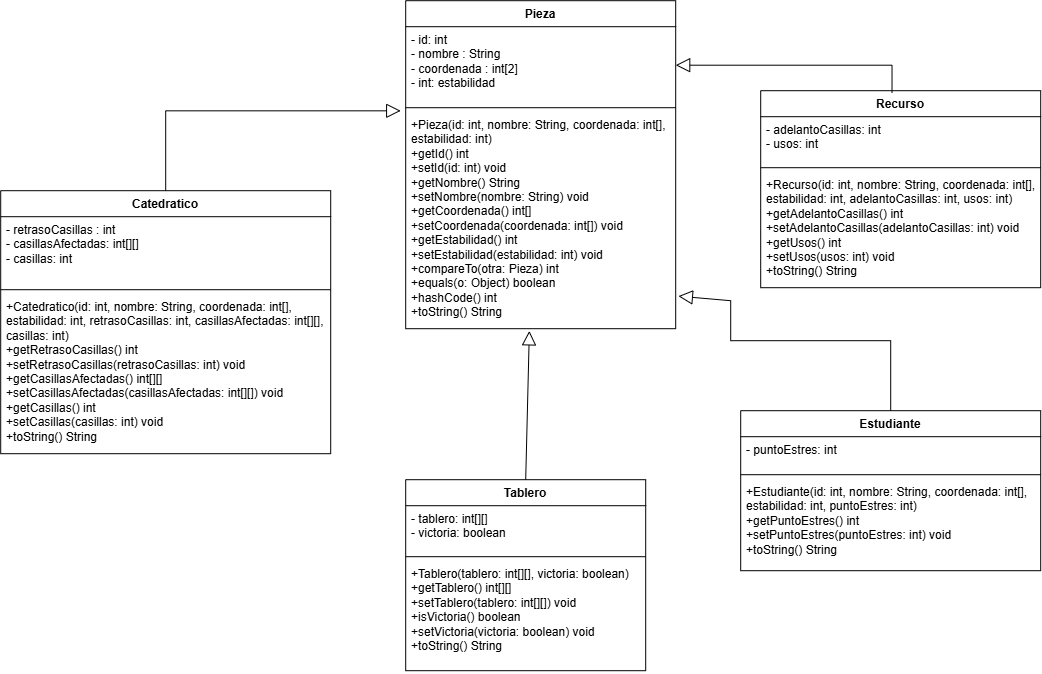

The diagram above was exported from draw.io. Its source (the exported page's mxGraphModel, read from the mxfile embedded in the PNG):
<mxGraphModel dx="2367" dy="859" grid="1" gridSize="10" guides="1" tooltips="1" connect="1" arrows="1" fold="1" page="1" pageScale="1" pageWidth="827" pageHeight="1169" math="0" shadow="0">
  <root>
    <mxCell id="0" />
    <mxCell id="1" parent="0" />
    <mxCell id="QVkK52ZgTRTscvdWRlc--1" parent="1" style="swimlane;fontStyle=1;align=center;verticalAlign=top;childLayout=stackLayout;horizontal=1;startSize=26;horizontalStack=0;resizeParent=1;resizeParentMax=0;resizeLast=0;collapsible=1;marginBottom=0;whiteSpace=wrap;html=1;" value="Estudiante" vertex="1">
      <mxGeometry height="160" width="300" x="350" y="420" as="geometry" />
    </mxCell>
    <mxCell id="QVkK52ZgTRTscvdWRlc--2" parent="QVkK52ZgTRTscvdWRlc--1" style="text;strokeColor=none;fillColor=none;align=left;verticalAlign=top;spacingLeft=4;spacingRight=4;overflow=hidden;rotatable=0;points=[[0,0.5],[1,0.5]];portConstraint=eastwest;whiteSpace=wrap;html=1;" value="- puntoEstres: int" vertex="1">
      <mxGeometry height="34" width="300" y="26" as="geometry" />
    </mxCell>
    <mxCell id="QVkK52ZgTRTscvdWRlc--3" parent="QVkK52ZgTRTscvdWRlc--1" style="line;strokeWidth=1;fillColor=none;align=left;verticalAlign=middle;spacingTop=-1;spacingLeft=3;spacingRight=3;rotatable=0;labelPosition=right;points=[];portConstraint=eastwest;strokeColor=inherit;" value="" vertex="1">
      <mxGeometry height="8" width="300" y="60" as="geometry" />
    </mxCell>
    <mxCell id="QVkK52ZgTRTscvdWRlc--4" parent="QVkK52ZgTRTscvdWRlc--1" style="text;strokeColor=none;fillColor=none;align=left;verticalAlign=top;spacingLeft=4;spacingRight=4;overflow=hidden;rotatable=0;points=[[0,0.5],[1,0.5]];portConstraint=eastwest;whiteSpace=wrap;html=1;" value="&lt;div&gt;&lt;div&gt;+Estudiante(id: int, nombre: String, coordenada: int[], estabilidad: int, puntoEstres: int)&lt;/div&gt;&lt;div&gt;+getPuntoEstres() int&lt;/div&gt;&lt;div&gt;+setPuntoEstres(puntoEstres: int) void&lt;/div&gt;&lt;div&gt;+toString() String&lt;/div&gt;&lt;/div&gt;" vertex="1">
      <mxGeometry height="92" width="300" y="68" as="geometry" />
    </mxCell>
    <mxCell id="QVkK52ZgTRTscvdWRlc--5" parent="1" style="swimlane;fontStyle=1;align=center;verticalAlign=top;childLayout=stackLayout;horizontal=1;startSize=26;horizontalStack=0;resizeParent=1;resizeParentMax=0;resizeLast=0;collapsible=1;marginBottom=0;whiteSpace=wrap;html=1;" value="Catedratico" vertex="1">
      <mxGeometry height="263" width="330" x="-390" y="200" as="geometry" />
    </mxCell>
    <mxCell id="QVkK52ZgTRTscvdWRlc--6" parent="QVkK52ZgTRTscvdWRlc--5" style="text;strokeColor=none;fillColor=none;align=left;verticalAlign=top;spacingLeft=4;spacingRight=4;overflow=hidden;rotatable=0;points=[[0,0.5],[1,0.5]];portConstraint=eastwest;whiteSpace=wrap;html=1;" value="- retrasoCasillas : int&lt;div&gt;- casillasAfectadas: int[][]&amp;nbsp;&lt;/div&gt;&lt;div&gt;- casillas: int&lt;/div&gt;" vertex="1">
      <mxGeometry height="69" width="330" y="26" as="geometry" />
    </mxCell>
    <mxCell id="QVkK52ZgTRTscvdWRlc--7" parent="QVkK52ZgTRTscvdWRlc--5" style="line;strokeWidth=1;fillColor=none;align=left;verticalAlign=middle;spacingTop=-1;spacingLeft=3;spacingRight=3;rotatable=0;labelPosition=right;points=[];portConstraint=eastwest;strokeColor=inherit;" value="" vertex="1">
      <mxGeometry height="8" width="330" y="95" as="geometry" />
    </mxCell>
    <mxCell id="QVkK52ZgTRTscvdWRlc--8" parent="QVkK52ZgTRTscvdWRlc--5" style="text;strokeColor=none;fillColor=none;align=left;verticalAlign=top;spacingLeft=4;spacingRight=4;overflow=hidden;rotatable=0;points=[[0,0.5],[1,0.5]];portConstraint=eastwest;whiteSpace=wrap;html=1;" value="&lt;div&gt;+Catedratico(id: int, nombre: String, coordenada: int[], estabilidad: int, retrasoCasillas: int, casillasAfectadas: int[][], casillas: int)&lt;/div&gt;&lt;div&gt;&lt;span style=&quot;background-color: transparent; color: light-dark(rgb(0, 0, 0), rgb(255, 255, 255));&quot;&gt;+getRetrasoCasillas() int&lt;/span&gt;&lt;/div&gt;&lt;div&gt;+setRetrasoCasillas(retrasoCasillas: int) void&lt;/div&gt;&lt;div&gt;+getCasillasAfectadas() int[][]&lt;/div&gt;&lt;div&gt;+setCasillasAfectadas(casillasAfectadas: int[][]) void&lt;/div&gt;&lt;div&gt;+getCasillas() int&lt;/div&gt;&lt;div&gt;+setCasillas(casillas: int) void&lt;/div&gt;&lt;div&gt;+toString() String&lt;/div&gt;" vertex="1">
      <mxGeometry height="160" width="330" y="103" as="geometry" />
    </mxCell>
    <mxCell id="QVkK52ZgTRTscvdWRlc--9" parent="1" style="swimlane;fontStyle=1;align=center;verticalAlign=top;childLayout=stackLayout;horizontal=1;startSize=26;horizontalStack=0;resizeParent=1;resizeParentMax=0;resizeLast=0;collapsible=1;marginBottom=0;whiteSpace=wrap;html=1;" value="Recurso" vertex="1">
      <mxGeometry height="197" width="280" x="370" y="100" as="geometry" />
    </mxCell>
    <mxCell id="QVkK52ZgTRTscvdWRlc--10" parent="QVkK52ZgTRTscvdWRlc--9" style="text;strokeColor=none;fillColor=none;align=left;verticalAlign=top;spacingLeft=4;spacingRight=4;overflow=hidden;rotatable=0;points=[[0,0.5],[1,0.5]];portConstraint=eastwest;whiteSpace=wrap;html=1;" value="- adelantoCasillas: int&lt;div&gt;- usos: int&lt;/div&gt;" vertex="1">
      <mxGeometry height="47" width="280" y="26" as="geometry" />
    </mxCell>
    <mxCell id="QVkK52ZgTRTscvdWRlc--11" parent="QVkK52ZgTRTscvdWRlc--9" style="line;strokeWidth=1;fillColor=none;align=left;verticalAlign=middle;spacingTop=-1;spacingLeft=3;spacingRight=3;rotatable=0;labelPosition=right;points=[];portConstraint=eastwest;strokeColor=inherit;" value="" vertex="1">
      <mxGeometry height="8" width="280" y="73" as="geometry" />
    </mxCell>
    <mxCell id="QVkK52ZgTRTscvdWRlc--12" parent="QVkK52ZgTRTscvdWRlc--9" style="text;strokeColor=none;fillColor=none;align=left;verticalAlign=top;spacingLeft=4;spacingRight=4;overflow=hidden;rotatable=0;points=[[0,0.5],[1,0.5]];portConstraint=eastwest;whiteSpace=wrap;html=1;" value="&lt;div&gt;&lt;div&gt;+Recurso(id: int, nombre: String, coordenada: int[], estabilidad: int, adelantoCasillas: int, usos: int)&lt;/div&gt;&lt;div&gt;+getAdelantoCasillas() int&lt;/div&gt;&lt;div&gt;+setAdelantoCasillas(adelantoCasillas: int) void&lt;/div&gt;&lt;div&gt;+getUsos() int&lt;/div&gt;&lt;div&gt;+setUsos(usos: int) void&lt;/div&gt;&lt;div&gt;+toString() String&lt;/div&gt;&lt;/div&gt;" vertex="1">
      <mxGeometry height="116" width="280" y="81" as="geometry" />
    </mxCell>
    <mxCell id="QVkK52ZgTRTscvdWRlc--13" parent="1" style="swimlane;fontStyle=1;align=center;verticalAlign=top;childLayout=stackLayout;horizontal=1;startSize=26;horizontalStack=0;resizeParent=1;resizeParentMax=0;resizeLast=0;collapsible=1;marginBottom=0;whiteSpace=wrap;html=1;" value="Pieza" vertex="1">
      <mxGeometry height="328" width="270" x="15" y="10" as="geometry" />
    </mxCell>
    <mxCell id="QVkK52ZgTRTscvdWRlc--14" parent="QVkK52ZgTRTscvdWRlc--13" style="text;strokeColor=none;fillColor=none;align=left;verticalAlign=top;spacingLeft=4;spacingRight=4;overflow=hidden;rotatable=0;points=[[0,0.5],[1,0.5]];portConstraint=eastwest;whiteSpace=wrap;html=1;" value="- id: int&lt;div&gt;- nombre : String&lt;/div&gt;&lt;div&gt;- coordenada : int[2]&lt;/div&gt;&lt;div&gt;- int: estabilidad&lt;/div&gt;" vertex="1">
      <mxGeometry height="77" width="270" y="26" as="geometry" />
    </mxCell>
    <mxCell id="QVkK52ZgTRTscvdWRlc--15" parent="QVkK52ZgTRTscvdWRlc--13" style="line;strokeWidth=1;fillColor=none;align=left;verticalAlign=middle;spacingTop=-1;spacingLeft=3;spacingRight=3;rotatable=0;labelPosition=right;points=[];portConstraint=eastwest;strokeColor=inherit;" value="" vertex="1">
      <mxGeometry height="8" width="270" y="103" as="geometry" />
    </mxCell>
    <mxCell id="QVkK52ZgTRTscvdWRlc--16" parent="QVkK52ZgTRTscvdWRlc--13" style="text;strokeColor=none;fillColor=none;align=left;verticalAlign=top;spacingLeft=4;spacingRight=4;overflow=hidden;rotatable=0;points=[[0,0.5],[1,0.5]];portConstraint=eastwest;whiteSpace=wrap;html=1;" value="&lt;div&gt;+Pieza(id: int, nombre: String, coordenada: int[], estabilidad: int)&lt;/div&gt;&lt;div&gt;+getId() int&lt;/div&gt;&lt;div&gt;+setId(id: int) void&lt;/div&gt;&lt;div&gt;+getNombre() String&lt;/div&gt;&lt;div&gt;+setNombre(nombre: String) void&lt;/div&gt;&lt;div&gt;+getCoordenada() int[]&lt;/div&gt;&lt;div&gt;+setCoordenada(coordenada: int[]) void&lt;/div&gt;&lt;div&gt;+getEstabilidad() int&lt;/div&gt;&lt;div&gt;+setEstabilidad(estabilidad: int) void&lt;/div&gt;&lt;div&gt;+compareTo(otra: Pieza) int&lt;/div&gt;&lt;div&gt;+equals(o: Object) boolean&lt;/div&gt;&lt;div&gt;+hashCode() int&lt;/div&gt;&lt;div&gt;+toString() String&lt;/div&gt;" vertex="1">
      <mxGeometry height="217" width="270" y="111" as="geometry" />
    </mxCell>
    <mxCell id="QVkK52ZgTRTscvdWRlc--17" parent="1" style="swimlane;fontStyle=1;align=center;verticalAlign=top;childLayout=stackLayout;horizontal=1;startSize=26;horizontalStack=0;resizeParent=1;resizeParentMax=0;resizeLast=0;collapsible=1;marginBottom=0;whiteSpace=wrap;html=1;" value="Tablero" vertex="1">
      <mxGeometry height="191" width="240" x="15" y="489" as="geometry" />
    </mxCell>
    <mxCell id="QVkK52ZgTRTscvdWRlc--18" parent="QVkK52ZgTRTscvdWRlc--17" style="text;strokeColor=none;fillColor=none;align=left;verticalAlign=top;spacingLeft=4;spacingRight=4;overflow=hidden;rotatable=0;points=[[0,0.5],[1,0.5]];portConstraint=eastwest;whiteSpace=wrap;html=1;" value="- tablero: int[][]&lt;div&gt;- victoria: boolean&amp;nbsp;&lt;/div&gt;" vertex="1">
      <mxGeometry height="47" width="240" y="26" as="geometry" />
    </mxCell>
    <mxCell id="QVkK52ZgTRTscvdWRlc--19" parent="QVkK52ZgTRTscvdWRlc--17" style="line;strokeWidth=1;fillColor=none;align=left;verticalAlign=middle;spacingTop=-1;spacingLeft=3;spacingRight=3;rotatable=0;labelPosition=right;points=[];portConstraint=eastwest;strokeColor=inherit;" value="" vertex="1">
      <mxGeometry height="8" width="240" y="73" as="geometry" />
    </mxCell>
    <mxCell id="QVkK52ZgTRTscvdWRlc--20" parent="QVkK52ZgTRTscvdWRlc--17" style="text;strokeColor=none;fillColor=none;align=left;verticalAlign=top;spacingLeft=4;spacingRight=4;overflow=hidden;rotatable=0;points=[[0,0.5],[1,0.5]];portConstraint=eastwest;whiteSpace=wrap;html=1;" value="&lt;div&gt;+Tablero(tablero: int[][], victoria: boolean)&lt;/div&gt;&lt;div&gt;+getTablero() int[][]&lt;/div&gt;&lt;div&gt;+setTablero(tablero: int[][]) void&lt;/div&gt;&lt;div&gt;+isVictoria() boolean&lt;/div&gt;&lt;div&gt;+setVictoria(victoria: boolean) void&lt;/div&gt;&lt;div&gt;+toString() String&lt;/div&gt;" vertex="1">
      <mxGeometry height="110" width="240" y="81" as="geometry" />
    </mxCell>
    <mxCell id="72qdI6ZeWwG6Mf9jT2ZA-1" edge="1" parent="1" source="QVkK52ZgTRTscvdWRlc--5" style="endArrow=block;endFill=0;endSize=12;html=1;rounded=0;exitX=0.5;exitY=0;exitDx=0;exitDy=0;" value="">
      <mxGeometry relative="1" width="160" as="geometry">
        <Array as="points">
          <mxPoint x="-225" y="120.13" />
        </Array>
        <mxPoint x="-250" y="130" as="sourcePoint" />
        <mxPoint x="10" y="120.13" as="targetPoint" />
      </mxGeometry>
    </mxCell>
    <mxCell id="72qdI6ZeWwG6Mf9jT2ZA-2" edge="1" parent="1" source="QVkK52ZgTRTscvdWRlc--17" style="endArrow=block;endFill=0;endSize=12;html=1;rounded=0;exitX=0.5;exitY=0;exitDx=0;exitDy=0;entryX=0.458;entryY=1.01;entryDx=0;entryDy=0;entryPerimeter=0;" target="QVkK52ZgTRTscvdWRlc--16" value="">
      <mxGeometry relative="1" width="160" as="geometry">
        <Array as="points" />
        <mxPoint x="130" y="409.87" as="sourcePoint" />
        <mxPoint x="365" y="330" as="targetPoint" />
      </mxGeometry>
    </mxCell>
    <mxCell id="72qdI6ZeWwG6Mf9jT2ZA-3" edge="1" parent="1" source="QVkK52ZgTRTscvdWRlc--1" style="endArrow=block;endFill=0;endSize=12;html=1;rounded=0;exitX=0.5;exitY=0;exitDx=0;exitDy=0;entryX=1.01;entryY=0.85;entryDx=0;entryDy=0;entryPerimeter=0;" target="QVkK52ZgTRTscvdWRlc--16" value="">
      <mxGeometry relative="1" width="160" as="geometry">
        <Array as="points">
          <mxPoint x="500" y="350" />
          <mxPoint x="340" y="350" />
          <mxPoint x="340" y="310" />
        </Array>
        <mxPoint x="486" y="370" as="sourcePoint" />
        <mxPoint x="480" y="316" as="targetPoint" />
      </mxGeometry>
    </mxCell>
    <mxCell id="72qdI6ZeWwG6Mf9jT2ZA-6" edge="1" parent="1" source="QVkK52ZgTRTscvdWRlc--9" style="endArrow=block;endFill=0;endSize=12;html=1;rounded=0;exitX=0.469;exitY=0.01;exitDx=0;exitDy=0;exitPerimeter=0;" value="">
      <mxGeometry relative="1" width="160" as="geometry">
        <Array as="points">
          <mxPoint x="501.32" y="74.5" />
        </Array>
        <mxPoint x="503" y="100" as="sourcePoint" />
        <mxPoint x="285" y="74.5" as="targetPoint" />
      </mxGeometry>
    </mxCell>
  </root>
</mxGraphModel>